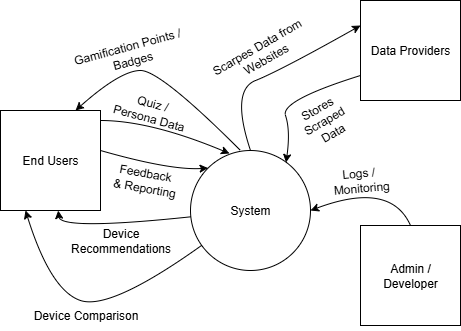

The diagram above was exported from draw.io. Its source (the exported page's mxGraphModel, read from the mxfile embedded in the PNG):
<mxGraphModel dx="788" dy="460" grid="1" gridSize="10" guides="1" tooltips="1" connect="1" arrows="1" fold="1" page="1" pageScale="1" pageWidth="1100" pageHeight="1700" math="0" shadow="0">
  <root>
    <mxCell id="0" />
    <mxCell id="1" parent="0" />
    <mxCell id="0NvUpg0yrOtwijPei3Xu-1" value="End Users" style="whiteSpace=wrap;html=1;aspect=fixed;" vertex="1" parent="1">
      <mxGeometry x="20" y="200" width="100" height="100" as="geometry" />
    </mxCell>
    <mxCell id="0NvUpg0yrOtwijPei3Xu-2" value="Admin /&lt;div&gt;Developer&lt;/div&gt;" style="whiteSpace=wrap;html=1;aspect=fixed;" vertex="1" parent="1">
      <mxGeometry x="380" y="315" width="100" height="100" as="geometry" />
    </mxCell>
    <mxCell id="0NvUpg0yrOtwijPei3Xu-3" value="Data Providers" style="whiteSpace=wrap;html=1;aspect=fixed;" vertex="1" parent="1">
      <mxGeometry x="380" y="90" width="100" height="100" as="geometry" />
    </mxCell>
    <mxCell id="0NvUpg0yrOtwijPei3Xu-4" value="System" style="ellipse;whiteSpace=wrap;html=1;aspect=fixed;" vertex="1" parent="1">
      <mxGeometry x="210" y="240" width="120" height="120" as="geometry" />
    </mxCell>
    <mxCell id="0NvUpg0yrOtwijPei3Xu-5" value="" style="curved=1;endArrow=classic;html=1;rounded=0;exitX=0.5;exitY=0;exitDx=0;exitDy=0;entryX=0;entryY=0.25;entryDx=0;entryDy=0;" edge="1" parent="1" source="0NvUpg0yrOtwijPei3Xu-4" target="0NvUpg0yrOtwijPei3Xu-3">
      <mxGeometry width="50" height="50" relative="1" as="geometry">
        <mxPoint x="240" y="190" as="sourcePoint" />
        <mxPoint x="290" y="140" as="targetPoint" />
        <Array as="points">
          <mxPoint x="250" y="180" />
          <mxPoint x="300" y="160" />
        </Array>
      </mxGeometry>
    </mxCell>
    <mxCell id="0NvUpg0yrOtwijPei3Xu-6" value="Scarpes Data from&lt;div&gt;&amp;nbsp;Websites&lt;/div&gt;" style="text;html=1;align=center;verticalAlign=middle;resizable=0;points=[];autosize=1;strokeColor=none;fillColor=none;rotation=-30;" vertex="1" parent="1">
      <mxGeometry x="220" y="123" width="120" height="40" as="geometry" />
    </mxCell>
    <mxCell id="0NvUpg0yrOtwijPei3Xu-7" value="" style="curved=1;endArrow=classic;html=1;rounded=0;exitX=0;exitY=0.75;exitDx=0;exitDy=0;entryX=0.796;entryY=0.1;entryDx=0;entryDy=0;entryPerimeter=0;" edge="1" parent="1" source="0NvUpg0yrOtwijPei3Xu-3" target="0NvUpg0yrOtwijPei3Xu-4">
      <mxGeometry width="50" height="50" relative="1" as="geometry">
        <mxPoint x="370" y="290" as="sourcePoint" />
        <mxPoint x="310" y="250" as="targetPoint" />
        <Array as="points">
          <mxPoint x="300" y="190" />
          <mxPoint x="310" y="220" />
        </Array>
      </mxGeometry>
    </mxCell>
    <mxCell id="0NvUpg0yrOtwijPei3Xu-8" value="Stores&amp;nbsp;&lt;div&gt;Scraped&amp;nbsp;&lt;/div&gt;&lt;div&gt;Data&lt;/div&gt;" style="text;html=1;align=center;verticalAlign=middle;resizable=0;points=[];autosize=1;strokeColor=none;fillColor=none;rotation=-30;" vertex="1" parent="1">
      <mxGeometry x="310" y="180" width="70" height="60" as="geometry" />
    </mxCell>
    <mxCell id="0NvUpg0yrOtwijPei3Xu-9" value="" style="curved=1;endArrow=classic;html=1;rounded=0;entryX=1;entryY=0.5;entryDx=0;entryDy=0;exitX=0.5;exitY=0;exitDx=0;exitDy=0;" edge="1" parent="1" source="0NvUpg0yrOtwijPei3Xu-2" target="0NvUpg0yrOtwijPei3Xu-4">
      <mxGeometry width="50" height="50" relative="1" as="geometry">
        <mxPoint x="150" y="440" as="sourcePoint" />
        <mxPoint x="200" y="390" as="targetPoint" />
        <Array as="points">
          <mxPoint x="410" y="270" />
        </Array>
      </mxGeometry>
    </mxCell>
    <mxCell id="0NvUpg0yrOtwijPei3Xu-11" value="Logs /&amp;nbsp;&lt;div&gt;Monitoring&lt;/div&gt;" style="text;html=1;align=center;verticalAlign=middle;resizable=0;points=[];autosize=1;strokeColor=none;fillColor=none;rotation=-5;" vertex="1" parent="1">
      <mxGeometry x="340" y="250" width="80" height="40" as="geometry" />
    </mxCell>
    <mxCell id="0NvUpg0yrOtwijPei3Xu-13" value="" style="curved=1;endArrow=classic;html=1;rounded=0;" edge="1" parent="1">
      <mxGeometry width="50" height="50" relative="1" as="geometry">
        <mxPoint x="120" y="210" as="sourcePoint" />
        <mxPoint x="249" y="243" as="targetPoint" />
        <Array as="points">
          <mxPoint x="170" y="210" />
        </Array>
      </mxGeometry>
    </mxCell>
    <mxCell id="0NvUpg0yrOtwijPei3Xu-14" value="Quiz /&lt;div&gt;Persona Data&lt;/div&gt;" style="text;html=1;align=center;verticalAlign=middle;resizable=0;points=[];autosize=1;strokeColor=none;fillColor=none;rotation=15;" vertex="1" parent="1">
      <mxGeometry x="120" y="180" width="100" height="40" as="geometry" />
    </mxCell>
    <mxCell id="0NvUpg0yrOtwijPei3Xu-17" value="" style="curved=1;endArrow=classic;html=1;rounded=0;entryX=0.577;entryY=1;entryDx=0;entryDy=0;entryPerimeter=0;" edge="1" parent="1" source="0NvUpg0yrOtwijPei3Xu-4" target="0NvUpg0yrOtwijPei3Xu-1">
      <mxGeometry width="50" height="50" relative="1" as="geometry">
        <mxPoint x="70" y="350" as="sourcePoint" />
        <mxPoint x="120" y="300" as="targetPoint" />
        <Array as="points">
          <mxPoint x="80" y="320" />
        </Array>
      </mxGeometry>
    </mxCell>
    <mxCell id="0NvUpg0yrOtwijPei3Xu-18" value="Device&lt;div&gt;Recommendations&lt;/div&gt;" style="text;html=1;align=center;verticalAlign=middle;resizable=0;points=[];autosize=1;strokeColor=none;fillColor=none;rotation=0;" vertex="1" parent="1">
      <mxGeometry x="80" y="310" width="120" height="40" as="geometry" />
    </mxCell>
    <mxCell id="0NvUpg0yrOtwijPei3Xu-20" value="" style="curved=1;endArrow=classic;html=1;rounded=0;exitX=1;exitY=0.4;exitDx=0;exitDy=0;exitPerimeter=0;entryX=0;entryY=0;entryDx=0;entryDy=0;" edge="1" parent="1" source="0NvUpg0yrOtwijPei3Xu-1" target="0NvUpg0yrOtwijPei3Xu-4">
      <mxGeometry width="50" height="50" relative="1" as="geometry">
        <mxPoint x="180" y="300" as="sourcePoint" />
        <mxPoint x="230" y="250" as="targetPoint" />
        <Array as="points">
          <mxPoint x="190" y="260" />
        </Array>
      </mxGeometry>
    </mxCell>
    <mxCell id="0NvUpg0yrOtwijPei3Xu-22" value="Feedback&amp;nbsp;&lt;div&gt;&amp;amp; Reporting&lt;/div&gt;" style="text;html=1;align=center;verticalAlign=middle;resizable=0;points=[];autosize=1;strokeColor=none;fillColor=none;rotation=10;" vertex="1" parent="1">
      <mxGeometry x="120" y="250" width="90" height="40" as="geometry" />
    </mxCell>
    <mxCell id="0NvUpg0yrOtwijPei3Xu-23" value="" style="curved=1;endArrow=classic;html=1;rounded=0;entryX=0.25;entryY=1;entryDx=0;entryDy=0;" edge="1" parent="1" source="0NvUpg0yrOtwijPei3Xu-4" target="0NvUpg0yrOtwijPei3Xu-1">
      <mxGeometry width="50" height="50" relative="1" as="geometry">
        <mxPoint x="70" y="430" as="sourcePoint" />
        <mxPoint x="120" y="380" as="targetPoint" />
        <Array as="points">
          <mxPoint x="130" y="400" />
          <mxPoint x="70" y="380" />
        </Array>
      </mxGeometry>
    </mxCell>
    <mxCell id="0NvUpg0yrOtwijPei3Xu-24" value="Device Comparison" style="text;html=1;align=center;verticalAlign=middle;resizable=0;points=[];autosize=1;strokeColor=none;fillColor=none;rotation=0;" vertex="1" parent="1">
      <mxGeometry x="40" y="390" width="130" height="30" as="geometry" />
    </mxCell>
    <mxCell id="0NvUpg0yrOtwijPei3Xu-25" value="" style="curved=1;endArrow=classic;html=1;rounded=0;entryX=0.75;entryY=0;entryDx=0;entryDy=0;" edge="1" parent="1" target="0NvUpg0yrOtwijPei3Xu-1">
      <mxGeometry width="50" height="50" relative="1" as="geometry">
        <mxPoint x="260" y="240" as="sourcePoint" />
        <mxPoint x="100" y="190" as="targetPoint" />
        <Array as="points">
          <mxPoint x="180" y="160" />
          <mxPoint x="140" y="160" />
        </Array>
      </mxGeometry>
    </mxCell>
    <mxCell id="0NvUpg0yrOtwijPei3Xu-28" value="Gamification Points /&amp;nbsp;&lt;div&gt;Badges&lt;/div&gt;" style="text;html=1;align=center;verticalAlign=middle;resizable=0;points=[];autosize=1;strokeColor=none;fillColor=none;rotation=-15;" vertex="1" parent="1">
      <mxGeometry x="80" y="123" width="140" height="40" as="geometry" />
    </mxCell>
  </root>
</mxGraphModel>